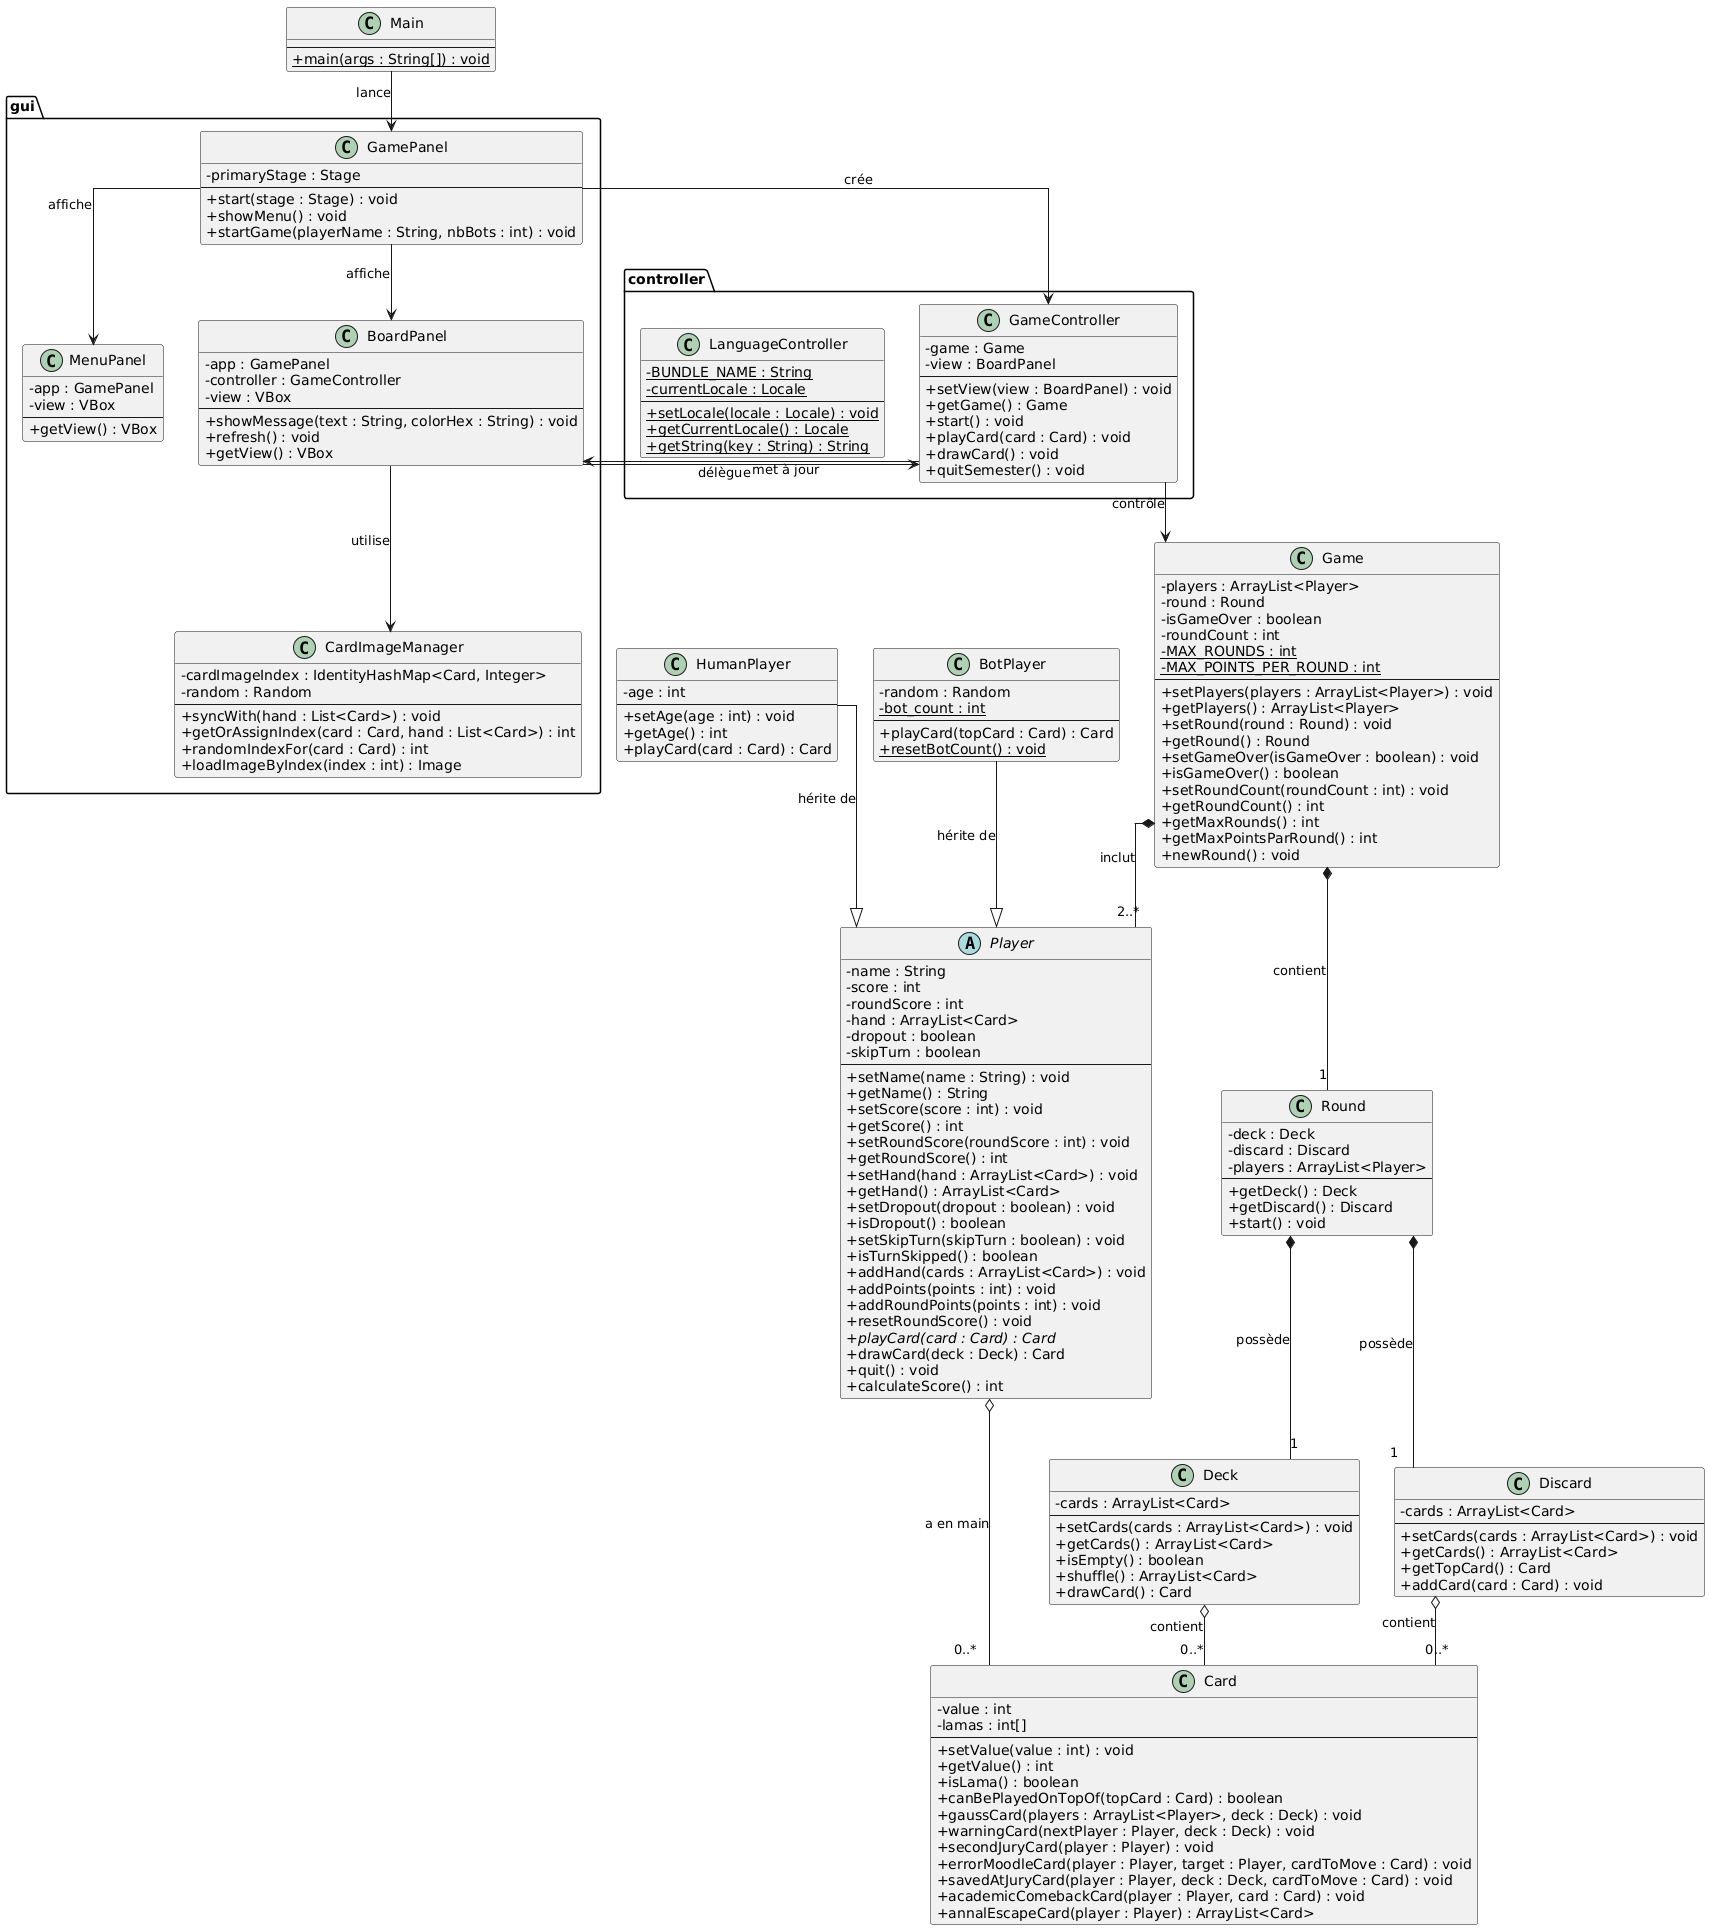

The diagram above was rendered by PlantUML. Its source (embedded in the PNG):
@startuml
skinparam classAttributeIconSize 0
skinparam linetype ortho
top to bottom direction

' --- Classe abstraite Player ---
abstract class "Player" as Player {
  - name : String
  - score : int
  - roundScore : int
  - hand : ArrayList<Card>
  - dropout : boolean
  - skipTurn : boolean
  --
  + setName(name : String) : void
  + getName() : String
  + setScore(score : int) : void
  + getScore() : int
  + setRoundScore(roundScore : int) : void
  + getRoundScore() : int
  + setHand(hand : ArrayList<Card>) : void
  + getHand() : ArrayList<Card>
  + setDropout(dropout : boolean) : void
  + isDropout() : boolean
  + setSkipTurn(skipTurn : boolean) : void
  + isTurnSkipped() : boolean
  + addHand(cards : ArrayList<Card>) : void
  + addPoints(points : int) : void
  + addRoundPoints(points : int) : void
  + resetRoundScore() : void
  + {abstract} playCard(card : Card) : Card
  + drawCard(deck : Deck) : Card
  + quit() : void
  + calculateScore() : int
}

' --- Classe HumanPlayer ---
class "HumanPlayer" as HumanPlayer {
  - age : int
  --
  + setAge(age : int) : void
  + getAge() : int
  + playCard(card : Card) : Card
}

' --- Classe BotPlayer ---
class "BotPlayer" as BotPlayer {
  - random : Random
  - {static} bot_count : int
  --
  + playCard(topCard : Card) : Card
  + {static} resetBotCount() : void
}

' --- Classe Game ---
class "Game" as Game {
  - players : ArrayList<Player>
  - round : Round
  - isGameOver : boolean
  - roundCount : int
  - {static} MAX_ROUNDS : int
  - {static} MAX_POINTS_PER_ROUND : int
  --
  + setPlayers(players : ArrayList<Player>) : void
  + getPlayers() : ArrayList<Player>
  + setRound(round : Round) : void
  + getRound() : Round
  + setGameOver(isGameOver : boolean) : void
  + isGameOver() : boolean
  + setRoundCount(roundCount : int) : void
  + getRoundCount() : int
  + getMaxRounds() : int
  + getMaxPointsParRound() : int
  + newRound() : void
}

' --- Classe Round ---
class "Round" as Round {
  - deck : Deck
  - discard : Discard
  - players : ArrayList<Player>
  --
  + getDeck() : Deck
  + getDiscard() : Discard
  + start() : void
}

' --- Classe Card ---
class "Card" as Card {
  - value : int
  - lamas : int[]
  --
  + setValue(value : int) : void
  + getValue() : int
  + isLama() : boolean
  + canBePlayedOnTopOf(topCard : Card) : boolean
  + gaussCard(players : ArrayList<Player>, deck : Deck) : void
  + warningCard(nextPlayer : Player, deck : Deck) : void
  + secondJuryCard(player : Player) : void
  + errorMoodleCard(player : Player, target : Player, cardToMove : Card) : void
  + savedAtJuryCard(player : Player, deck : Deck, cardToMove : Card) : void
  + academicComebackCard(player : Player, card : Card) : void
  + annalEscapeCard(player : Player) : ArrayList<Card>
}

' --- Classe Deck ---
class "Deck" as Deck {
  - cards : ArrayList<Card>
  --
  + setCards(cards : ArrayList<Card>) : void
  + getCards() : ArrayList<Card>
  + isEmpty() : boolean
  + shuffle() : ArrayList<Card>
  + drawCard() : Card
}

' --- Classe Discard ---
class "Discard" as Discard {
  - cards : ArrayList<Card>
  --
  + setCards(cards : ArrayList<Card>) : void
  + getCards() : ArrayList<Card>
  + getTopCard() : Card
  + addCard(card : Card) : void
}

' --- Package controller ---
package "controller" {
  class "GameController" as GameController {
    - game : Game
    - view : BoardPanel
    --
    + setView(view : BoardPanel) : void
    + getGame() : Game
    + start() : void
    + playCard(card : Card) : void
    + drawCard() : void
    + quitSemester() : void
  }

  class "LanguageController" as LanguageController {
    - {static} BUNDLE_NAME : String
    - {static} currentLocale : Locale
    --
    + {static} setLocale(locale : Locale) : void
    + {static} getCurrentLocale() : Locale
    + {static} getString(key : String) : String
  }
}

' --- Package gui ---
package "gui" {
  class "GamePanel" as GamePanel {
    - primaryStage : Stage
    --
    + start(stage : Stage) : void
    + showMenu() : void
    + startGame(playerName : String, nbBots : int) : void
  }

  class "MenuPanel" as MenuPanel {
    - app : GamePanel
    - view : VBox
    --
    + getView() : VBox
  }

  class "BoardPanel" as BoardPanel {
    - app : GamePanel
    - controller : GameController
    - view : VBox
    --
    + showMessage(text : String, colorHex : String) : void
    + refresh() : void
    + getView() : VBox
  }

  class "CardImageManager" as CardImageManager {
    - cardImageIndex : IdentityHashMap<Card, Integer>
    - random : Random
    --
    + syncWith(hand : List<Card>) : void
    + getOrAssignIndex(card : Card, hand : List<Card>) : int
    + randomIndexFor(card : Card) : int
    + loadImageByIndex(index : int) : Image
  }
}

' --- Classe Main ---
class "Main" as Main {
  --
  + {static} main(args : String[]) : void
}

' =====================
' --- RELATIONS ---
' =====================

' Héritage
HumanPlayer --|> Player : hérite de
BotPlayer --|> Player : hérite de

' Composition
Game *-- "1" Round : contient
Game *-- "2..*" Player : inclut

' Composition Round
Round *-- "1" Deck : possède
Round *-- "1" Discard : possède

' Agrégation main / cartes
Player o-- "0..*" Card : a en main

' Agrégation deck / discard
Deck o-- "0..*" Card : contient
Discard o-- "0..*" Card : contient

' Contrôleur
GameController --> Game : contrôle
GameController --> BoardPanel : met à jour

' GUI
GamePanel --> MenuPanel : affiche
GamePanel --> BoardPanel : affiche
GamePanel --> GameController : crée
BoardPanel --> GameController : délègue
BoardPanel --> CardImageManager : utilise

' Entry point
Main --> GamePanel : lance
@enduml